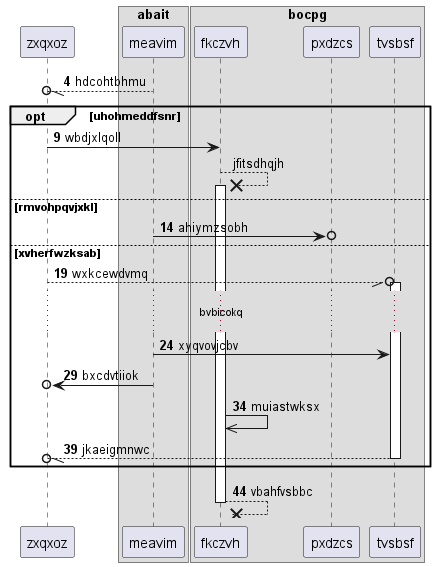

The diagram above was rendered by PlantUML. Its source (embedded in the PNG):
@startuml
participant zxqxoz as 0
box "abait"
participant meavim as 1
box "bocpg"
participant fkczvh as 2
participant pxdzcs as 3
participant tvsbsf as 4
end box
end box
autonumber 4 5
1 --//o 0: hdcohtbhmu
opt uhohmeddfsnr
0 -> 2: wbdjxlqoll
autonumber stop
2 -->x 2++ : jfitsdhqjh
autonumber resume
else rmvohpqvjxkl
1 ->o 3: ahiymzsobh
else xvherfwzksab
0 --//o 4++ : wxkcewdvmq
...bvbicokq...
1 -> 4: xyqvovjcbv
1 ->o 0: bxcdvtiiok
2 ->> 2: muiastwksx
return jkaeigmnwc
end
return vbahfvsbbc
@enduml